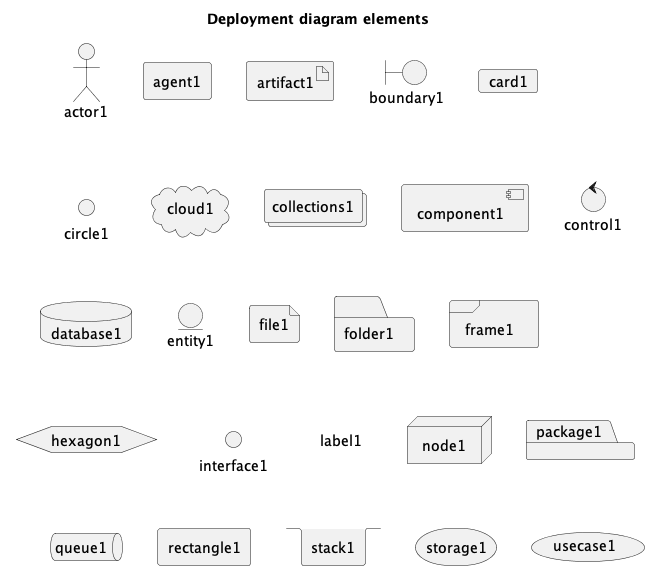

The diagram above was rendered by PlantUML. Its source (embedded in the PNG):
@startuml

title "Deployment diagram elements"

actor actor1
agent agent1
artifact artifact1
boundary boundary1
card card1
circle circle1
cloud cloud1
collections collections1
component component1
control control1
database database1
entity entity1
file file1
folder folder1
frame frame1
hexagon hexagon1
interface interface1
label label1
node node1
package package1
queue queue1
rectangle rectangle1
stack stack1
storage storage1
usecase usecase1

@enduml